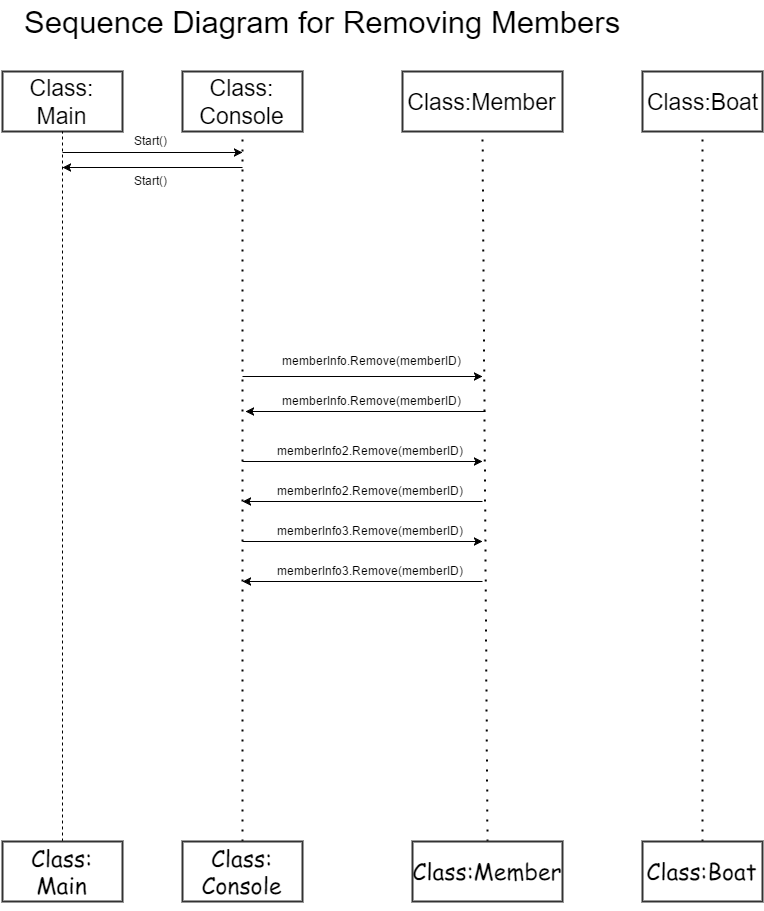

The diagram above was exported from draw.io. Its source (the exported page's mxGraphModel, read from the mxfile embedded in the PNG):
<mxGraphModel dx="1135" dy="514" grid="1" gridSize="10" guides="1" tooltips="1" connect="1" arrows="1" fold="1" page="1" pageScale="1" pageWidth="826" pageHeight="1169" background="#ffffff" math="0" shadow="0">
  <root>
    <mxCell id="0" />
    <mxCell id="1" parent="0" />
    <mxCell id="2" value="&lt;font face=&quot;Helvetica&quot;&gt;Class:&lt;/font&gt;&lt;div&gt;&lt;font face=&quot;Helvetica&quot;&gt;Console&lt;/font&gt;&lt;/div&gt;" style="whiteSpace=wrap;html=1;strokeColor=#333333;strokeWidth=2;fillColor=#FFFFFF;fontFamily=Comic Sans MS;fontSize=23;" vertex="1" parent="1">
      <mxGeometry x="220" y="100" width="120" height="60" as="geometry" />
    </mxCell>
    <mxCell id="3" value="&lt;font face=&quot;Helvetica&quot;&gt;Class:Member&lt;/font&gt;" style="whiteSpace=wrap;html=1;strokeColor=#333333;strokeWidth=2;fillColor=#FFFFFF;fontFamily=Comic Sans MS;fontSize=23;" vertex="1" parent="1">
      <mxGeometry x="440" y="100" width="160" height="60" as="geometry" />
    </mxCell>
    <mxCell id="4" value="&lt;font face=&quot;Helvetica&quot;&gt;Class:Boat&lt;/font&gt;" style="whiteSpace=wrap;html=1;strokeColor=#333333;strokeWidth=2;fillColor=#FFFFFF;fontFamily=Comic Sans MS;fontSize=23;" vertex="1" parent="1">
      <mxGeometry x="680" y="100" width="120" height="60" as="geometry" />
    </mxCell>
    <mxCell id="5" value="" style="endArrow=none;html=1;dashed=1;dashPattern=1 4;strokeWidth=2;fontFamily=Comic Sans MS;fontSize=23;entryX=0.5;entryY=1;exitX=0.5;exitY=0;" edge="1" source="61" target="2" parent="1">
      <mxGeometry x="280" y="160" width="50" height="50" as="geometry">
        <mxPoint x="280" y="840" as="sourcePoint" />
        <mxPoint x="170" y="180" as="targetPoint" />
      </mxGeometry>
    </mxCell>
    <mxCell id="6" value="" style="endArrow=none;html=1;dashed=1;dashPattern=1 4;strokeWidth=2;fontFamily=Comic Sans MS;fontSize=23;exitX=0.5;exitY=0;" edge="1" source="62" parent="1">
      <mxGeometry x="520" y="160" width="50" height="50" as="geometry">
        <mxPoint x="520" y="840" as="sourcePoint" />
        <mxPoint x="520" y="160" as="targetPoint" />
      </mxGeometry>
    </mxCell>
    <mxCell id="7" value="" style="endArrow=none;html=1;dashed=1;dashPattern=1 4;strokeWidth=2;fontFamily=Comic Sans MS;fontSize=23;exitX=0.5;exitY=0;" edge="1" source="63" parent="1">
      <mxGeometry x="740" y="160" width="50" height="50" as="geometry">
        <mxPoint x="740" y="840" as="sourcePoint" />
        <mxPoint x="740" y="160" as="targetPoint" />
      </mxGeometry>
    </mxCell>
    <mxCell id="14" value="" style="endArrow=classic;html=1;strokeWidth=1;fontFamily=Comic Sans MS;fontSize=23;" edge="1" parent="1">
      <mxGeometry x="280" y="405" width="50" height="50" as="geometry">
        <mxPoint x="280" y="405" as="sourcePoint" />
        <mxPoint x="520" y="405" as="targetPoint" />
      </mxGeometry>
    </mxCell>
    <mxCell id="21" value="&lt;font style=&quot;font-size: 23px&quot; face=&quot;Helvetica&quot;&gt;Class: Main&lt;/font&gt;" style="whiteSpace=wrap;html=1;strokeColor=#333333;strokeWidth=2;fillColor=#FFFFFF;fontFamily=Comic Sans MS;fontSize=23;" vertex="1" parent="1">
      <mxGeometry x="40" y="100" width="120" height="60" as="geometry" />
    </mxCell>
    <mxCell id="23" value="" style="endArrow=classic;html=1;strokeWidth=1;fontFamily=Comic Sans MS;fontSize=23;" edge="1" parent="1">
      <mxGeometry x="283" y="440" width="50" height="50" as="geometry">
        <mxPoint x="523" y="440" as="sourcePoint" />
        <mxPoint x="283" y="440" as="targetPoint" />
      </mxGeometry>
    </mxCell>
    <mxCell id="41" value="" style="endArrow=none;dashed=1;html=1;strokeWidth=1;fontFamily=Comic Sans MS;fontSize=23;entryX=0.5;entryY=1;exitX=0.5;exitY=0;" edge="1" source="59" target="21" parent="1">
      <mxGeometry x="100" y="160" width="50" height="50" as="geometry">
        <mxPoint x="100" y="840" as="sourcePoint" />
        <mxPoint x="100" y="200" as="targetPoint" />
      </mxGeometry>
    </mxCell>
    <mxCell id="42" value="" style="endArrow=classic;html=1;strokeWidth=1;fontFamily=Comic Sans MS;fontSize=23;" edge="1" parent="1">
      <mxGeometry x="100" y="181" width="50" height="50" as="geometry">
        <mxPoint x="100" y="181" as="sourcePoint" />
        <mxPoint x="280" y="181" as="targetPoint" />
      </mxGeometry>
    </mxCell>
    <mxCell id="43" value="Start()" style="text;html=1;resizable=0;autosize=1;align=left;verticalAlign=top;spacingTop=-4;points=[];" vertex="1" parent="1">
      <mxGeometry x="170" y="160" width="50" height="20" as="geometry" />
    </mxCell>
    <mxCell id="44" value="" style="endArrow=classic;html=1;strokeWidth=1;fontFamily=Comic Sans MS;fontSize=23;" edge="1" parent="1">
      <mxGeometry x="100" y="196" width="50" height="50" as="geometry">
        <mxPoint x="280" y="196" as="sourcePoint" />
        <mxPoint x="100" y="196" as="targetPoint" />
      </mxGeometry>
    </mxCell>
    <mxCell id="45" value="Start()" style="text;html=1;resizable=0;autosize=1;align=left;verticalAlign=top;spacingTop=-4;points=[];" vertex="1" parent="1">
      <mxGeometry x="170" y="200" width="50" height="20" as="geometry" />
    </mxCell>
    <mxCell id="58" value="&lt;font style=&quot;font-size: 31px&quot;&gt;Sequence Diagram for Removing Members&lt;/font&gt;" style="text;html=1;resizable=0;autosize=1;align=left;verticalAlign=top;spacingTop=-4;points=[];" vertex="1" parent="1">
      <mxGeometry x="60" y="30" width="610" height="20" as="geometry" />
    </mxCell>
    <mxCell id="59" value="&lt;span&gt;Class: Main&lt;/span&gt;" style="whiteSpace=wrap;html=1;strokeColor=#333333;strokeWidth=2;fillColor=#FFFFFF;fontFamily=Comic Sans MS;fontSize=23;" vertex="1" parent="1">
      <mxGeometry x="40" y="870" width="120" height="60" as="geometry" />
    </mxCell>
    <mxCell id="60" style="edgeStyle=orthogonalEdgeStyle;rounded=0;html=1;exitX=0.5;exitY=1;jettySize=auto;orthogonalLoop=1;strokeWidth=1;fontFamily=Comic Sans MS;fontSize=23;" edge="1" source="59" target="59" parent="1">
      <mxGeometry x="100" y="930" as="geometry" />
    </mxCell>
    <mxCell id="61" value="&lt;span&gt;Class:&lt;/span&gt;&lt;div&gt;Console&lt;/div&gt;" style="whiteSpace=wrap;html=1;strokeColor=#333333;strokeWidth=2;fillColor=#FFFFFF;fontFamily=Comic Sans MS;fontSize=23;" vertex="1" parent="1">
      <mxGeometry x="220" y="870" width="120" height="60" as="geometry" />
    </mxCell>
    <mxCell id="62" value="&lt;span&gt;Class:Member&lt;/span&gt;" style="whiteSpace=wrap;html=1;strokeColor=#333333;strokeWidth=2;fillColor=#FFFFFF;fontFamily=Comic Sans MS;fontSize=23;" vertex="1" parent="1">
      <mxGeometry x="450" y="870" width="150" height="60" as="geometry" />
    </mxCell>
    <mxCell id="63" value="&lt;span&gt;Class:Boat&lt;/span&gt;" style="whiteSpace=wrap;html=1;strokeColor=#333333;strokeWidth=2;fillColor=#FFFFFF;fontFamily=Comic Sans MS;fontSize=23;" vertex="1" parent="1">
      <mxGeometry x="680" y="870" width="120" height="60" as="geometry" />
    </mxCell>
    <mxCell id="82" value="memberInfo.Remove(memberID)" style="text;html=1;resizable=0;autosize=1;align=left;verticalAlign=top;spacingTop=-4;points=[];" vertex="1" parent="1">
      <mxGeometry x="318" y="380" width="190" height="20" as="geometry" />
    </mxCell>
    <mxCell id="83" value="memberInfo.Remove(memberID)" style="text;html=1;resizable=0;autosize=1;align=left;verticalAlign=top;spacingTop=-4;points=[];" vertex="1" parent="1">
      <mxGeometry x="318" y="420" width="190" height="20" as="geometry" />
    </mxCell>
    <mxCell id="84" value="" style="endArrow=classic;html=1;strokeWidth=1;fontFamily=Comic Sans MS;fontSize=23;" edge="1" parent="1">
      <mxGeometry width="50" height="50" relative="1" as="geometry">
        <mxPoint x="280" y="490" as="sourcePoint" />
        <mxPoint x="520" y="490" as="targetPoint" />
      </mxGeometry>
    </mxCell>
    <mxCell id="85" value="" style="endArrow=classic;html=1;strokeWidth=1;fontFamily=Comic Sans MS;fontSize=23;" edge="1" parent="1">
      <mxGeometry width="50" height="50" relative="1" as="geometry">
        <mxPoint x="520" y="530" as="sourcePoint" />
        <mxPoint x="280" y="530" as="targetPoint" />
      </mxGeometry>
    </mxCell>
    <mxCell id="87" value="" style="endArrow=classic;html=1;strokeWidth=1;fontFamily=Comic Sans MS;fontSize=23;" edge="1" parent="1">
      <mxGeometry width="50" height="50" relative="1" as="geometry">
        <mxPoint x="280" y="570" as="sourcePoint" />
        <mxPoint x="520" y="570" as="targetPoint" />
      </mxGeometry>
    </mxCell>
    <mxCell id="88" value="" style="endArrow=classic;html=1;strokeWidth=1;fontFamily=Comic Sans MS;fontSize=23;" edge="1" parent="1">
      <mxGeometry width="50" height="50" relative="1" as="geometry">
        <mxPoint x="520" y="610" as="sourcePoint" />
        <mxPoint x="280" y="610" as="targetPoint" />
      </mxGeometry>
    </mxCell>
    <mxCell id="89" value="memberInfo2.Remove(memberID)" style="text;html=1;resizable=0;autosize=1;align=left;verticalAlign=top;spacingTop=-4;points=[];" vertex="1" parent="1">
      <mxGeometry x="313" y="470" width="200" height="20" as="geometry" />
    </mxCell>
    <mxCell id="90" value="memberInfo2.Remove(memberID)" style="text;html=1;resizable=0;autosize=1;align=left;verticalAlign=top;spacingTop=-4;points=[];" vertex="1" parent="1">
      <mxGeometry x="313" y="510" width="200" height="20" as="geometry" />
    </mxCell>
    <mxCell id="91" value="memberInfo3.Remove(memberID)" style="text;html=1;resizable=0;autosize=1;align=left;verticalAlign=top;spacingTop=-4;points=[];" vertex="1" parent="1">
      <mxGeometry x="313" y="550" width="200" height="20" as="geometry" />
    </mxCell>
    <mxCell id="93" value="memberInfo3.Remove(memberID)" style="text;html=1;resizable=0;autosize=1;align=left;verticalAlign=top;spacingTop=-4;points=[];" vertex="1" parent="1">
      <mxGeometry x="313" y="590" width="200" height="20" as="geometry" />
    </mxCell>
  </root>
</mxGraphModel>